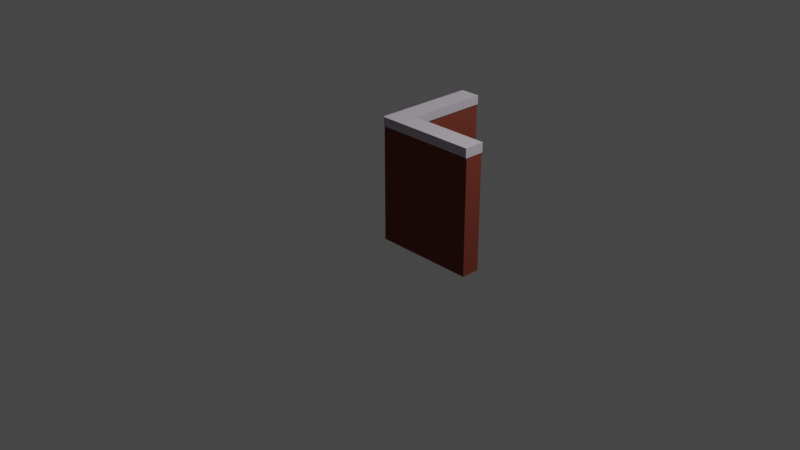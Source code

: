 # Source: brickwallCorner.blend  (saved by Blender 2.80.57; exported with 4.5.12 LTS)
import bpy
from mathutils import Matrix  # noqa: F401  (used for matrix-valued properties, if any)

bpy.ops.wm.read_factory_settings(use_empty=True)
scene = bpy.context.scene
scene.name = 'Scene'

# ---- collections
col_collection = bpy.data.collections.new('Collection'); scene.collection.children.link(col_collection)

# ---- materials (node trees are filled in below, after node groups)
mat_redbrick = bpy.data.materials.new('RedBrick')
mat_redbrick.alpha_threshold = 0.0
mat_redbrick.use_transparent_shadow = False
mat_redbrick.roughness = 0.5
mat_redbrick.line_color = (0.0, 0.0, 0.0, 1.0)
mat_whitebrick = bpy.data.materials.new('WhiteBrick')
mat_whitebrick.use_transparent_shadow = False
mat_whitebrick.roughness = 0.25

# ---- material node trees
mat_redbrick.use_nodes = True; mat_redbrick.node_tree.nodes.clear()
_N = mat_redbrick.node_tree.nodes; _L = mat_redbrick.node_tree.links
n0 = _N.new('ShaderNodeOutputMaterial'); n0.name = 'Material Output'; n0.location = (300, 300)
n1 = _N.new('ShaderNodeBsdfPrincipled'); n1.name = 'Principled BSDF'; n1.location = (10, 300)
n1.distribution = 'GGX'
n1.subsurface_method = 'BURLEY'
n1.inputs[0].default_value = (0.1817, 0.0465, 0.03066, 1.0)
n1.inputs[2].default_value = 0.8125
n1.inputs[3].default_value = 1.45
n1.inputs[13].default_value = 0.0
_L.new(n1.outputs[0], n0.inputs[0])
n0.is_active_output = True
mat_whitebrick.use_nodes = True; mat_whitebrick.node_tree.nodes.clear()
_N = mat_whitebrick.node_tree.nodes; _L = mat_whitebrick.node_tree.links
n0 = _N.new('ShaderNodeOutputMaterial'); n0.name = 'Material Output'; n0.location = (300, 300)
n1 = _N.new('ShaderNodeBsdfPrincipled'); n1.name = 'Principled BSDF'; n1.location = (10, 300)
n1.distribution = 'GGX'
n1.subsurface_method = 'BURLEY'
n1.inputs[0].default_value = (0.4943, 0.4538, 0.5071, 1.0)
n1.inputs[2].default_value = 0.9306
n1.inputs[3].default_value = 1.45
n1.inputs[13].default_value = 0.0
_L.new(n1.outputs[0], n0.inputs[0])
n0.is_active_output = True

# ---- world
world_world = bpy.data.worlds.new('World'); scene.world = world_world
world_world.use_nodes = True; world_world.node_tree.nodes.clear()
_N = world_world.node_tree.nodes; _L = world_world.node_tree.links
n0 = _N.new('ShaderNodeOutputWorld'); n0.name = 'World Output'; n0.location = (300, 300)
n1 = _N.new('ShaderNodeBackground'); n1.name = 'Background'; n1.location = (10, 300)
n1.inputs[0].default_value = (0.05088, 0.05088, 0.05088, 1.0)
_L.new(n1.outputs[0], n0.inputs[0])
n0.is_active_output = True
world_world.color = (0.05088, 0.05088, 0.05088)
world_world.use_sun_shadow = False
world_world.sun_shadow_jitter_overblur = 0.0

# ---- cameras
cam_camera = bpy.data.cameras.new('Camera')
cam_camera.clip_end = 100.0
cam_camera.ortho_scale = 7.314
cam_camera.dof.focus_distance = 0.0
cam_camera.dof.aperture_fstop = 128.0

# ---- lights
light_light = bpy.data.lights.new('Light', 'POINT')
light_light.transmission_factor = 0.0
light_light.cutoff_distance = 30.0
light_light.energy = 1000.0
light_light.shadow_buffer_clip_start = 1.001
light_light.shadow_soft_size = 0.1
light_light.shadow_maximum_resolution = 0.006
light_light.use_absolute_resolution = True

# ---- meshes
me_cube = bpy.data.meshes.new('Cube')
me_cube.from_pydata([(0.1, 1.0, 1.0), (0.1, 1.0, -0.2308), (-0.1, 1.0, 1.0), (-0.1, 1.0, -0.2308), (-0.1, 0.1, 1.0), (-0.1, 0.1, -0.2308), (0.1097, 1.0, 1.006), (-0.1097, 1.0, 1.006), (-0.1097, 0.1, 1.006), (0.1097, 1.0, 1.101), (0.1097, 0.1097, 1.101), (-0.1097, 1.0, 1.101), (-0.1097, 0.1, 1.101), (0.1, 0.1, 1.0), (0.1, 0.1, -0.2308), (1.0, 0.1, 1.0), (1.0, 0.1, -0.2308), (0.1, -0.1, 1.0), (0.1, -0.1, -0.2308), (1.0, -0.1, 1.0), (1.0, -0.1, -0.2308), (0.1097, 0.1097, 1.006), (1.0, 0.1097, 1.006), (0.1, -0.1097, 1.006), (1.0, -0.1097, 1.006), (1.0, 0.1097, 1.101), (0.1, -0.1097, 1.101), (1.0, -0.1097, 1.101), (-0.1, -0.1, 1.0), (-0.1, -0.1, -0.2308), (-0.1097, -0.1, 1.006), (-0.1097, -0.1, 1.101), (-0.1, -0.1097, 1.006), (-0.1, -0.1097, 1.101)], [], [(0, 2, 7, 6), (5, 4, 2, 3), (1, 0, 13, 14), (3, 2, 0, 1), (2, 4, 8, 7), (13, 0, 6, 21), (21, 6, 9, 10), (7, 8, 12, 11), (6, 7, 11, 9), (10, 9, 11, 12), (10, 12, 31, 33, 26), (16, 15, 19, 20), (20, 19, 17, 18), (14, 13, 15, 16), (19, 15, 22, 24), (17, 19, 24, 23), (15, 13, 21, 22), (22, 21, 10, 25), (23, 24, 27, 26), (24, 22, 25, 27), (25, 10, 26, 27), (4, 5, 29, 28), (18, 17, 28, 29), (8, 30, 31, 12), (8, 4, 28, 30), (26, 33, 32, 23), (17, 23, 32, 28), (30, 28, 32), (30, 32, 33, 31)])
me_cube.polygons.foreach_set('material_index', [1, 0, 0, 0, 1, 1, 1, 1, 1, 1, 1, 0, 0, 0, 1, 1, 1, 1, 1, 1, 1, 0, 0, 1, 1, 1, 1, 1, 1])
_uv = me_cube.uv_layers.new(name='UVMap')
_uv.uv.foreach_set('vector', [0.875, 0.75, 0.875, 0.5, 0.875, 0.5, 0.875, 0.75, 0.375, 0.5, 0.625, 0.5, 0.625, 0.75, 0.375, 0.75, 0.125, 0.5, 0.375, 0.5, 0.375, 0.75, 0.125, 0.75, 0.625, 0.5, 0.875, 0.5, 0.875, 0.75, 0.625, 0.75, 0.625, 0.75, 0.625, 0.5, 0.625, 0.5, 0.625, 0.75, 0.375, 0.75, 0.375, 0.5, 0.375, 0.5, 0.375, 0.75, 0.375, 0.75, 0.375, 0.5, 0.375, 0.5, 0.375, 0.75, 0.625, 0.75, 0.625, 0.5, 0.625, 0.5, 0.625, 0.75, 0.875, 0.75, 0.875, 0.5, 0.875, 0.5, 0.875, 0.75, 0.375, 0.75, 0.375, 0.5, 0.875, 0.5, 0.625, 0.5, 0.375, 0.5, 0.625, 0.5, 0.625, 0.5, 0.625, 0.75, 0.875, 0.5, 0.375, 0.25, 0.625, 0.25, 0.625, 0.5, 0.375, 0.5, 0.375, 0.5, 0.625, 0.5, 0.625, 0.75, 0.375, 0.75, 0.125, 0.5, 0.375, 0.5, 0.375, 0.75, 0.125, 0.75, 0.625, 0.5, 0.625, 0.25, 0.625, 0.25, 0.625, 0.5, 0.625, 0.75, 0.625, 0.5, 0.625, 0.5, 0.625, 0.75, 0.375, 0.75, 0.375, 0.5, 0.375, 0.5, 0.375, 0.75, 0.375, 0.75, 0.375, 0.5, 0.375, 0.5, 0.375, 0.75, 0.625, 0.75, 0.625, 0.5, 0.625, 0.5, 0.625, 0.75, 0.625, 0.5, 0.625, 0.25, 0.625, 0.25, 0.625, 0.5, 0.375, 0.75, 0.375, 0.5, 0.875, 0.5, 0.625, 0.5, 0.625, 0.5, 0.375, 0.5, 0.375, 0.5, 0.625, 0.5, 0.375, 0.75, 0.625, 0.75, 0.625, 0.5, 0.375, 0.5, 0.625, 0.5, 0.625, 0.5, 0.625, 0.5, 0.625, 0.5, 0.625, 0.5, 0.625, 0.5, 0.625, 0.5, 0.625, 0.5, 0.625, 0.75, 0.625, 0.75, 0.625, 0.75, 0.625, 0.75, 0.875, 0.5, 0.875, 0.5, 0.875, 0.5, 0.875, 0.5, 0.0, 0.0, 0.875, 0.5, 0.875, 0.5, 0.0, 0.0, 0.875, 0.5, 0.625, 0.75, 0.625, 0.5])
me_cube.materials.append(mat_redbrick)
me_cube.materials.append(mat_whitebrick)
me_cube.use_remesh_preserve_volume = False
me_cube.use_remesh_preserve_attributes = False
me_cube.use_mirror_vertex_groups = False
me_cube.update()

# ---- objects
ob_brick_wall = bpy.data.objects.new('Brick Wall', me_cube)
ob_light = bpy.data.objects.new('Light', light_light)
ob_camera = bpy.data.objects.new('Camera', cam_camera)

# ---- transforms, parenting, visibility, modifiers, constraints
ob_brick_wall.location = (0.0, 0.0, 0.0)
ob_brick_wall.lock_rotations_4d = False
ob_brick_wall.empty_display_type = 'ARROWS'
ob_brick_wall.lineart.crease_threshold = 0.0
ob_light.location = (4.076, 1.005, 5.904)
ob_light.rotation_euler = (0.6503, 0.05522, 1.866)
ob_light.lock_rotations_4d = False
ob_light.empty_display_type = 'ARROWS'
ob_light.color = (0.0, 0.0, 0.0, 0.0)
ob_light.lineart.crease_threshold = 0.0
ob_camera.location = (7.359, -6.926, 4.958)
ob_camera.rotation_euler = (1.109, 0.0, 0.8149)
ob_camera.lock_rotations_4d = False
ob_camera.empty_display_type = 'ARROWS'
ob_camera.color = (0.0, 0.0, 0.0, 0.0)
ob_camera.display_type = 'WIRE'
ob_camera.lineart.crease_threshold = 0.0

# ---- collection membership
col_collection.objects.link(ob_brick_wall)
col_collection.objects.link(ob_light)
col_collection.objects.link(ob_camera)

# ---- scene / render settings (as saved in the file)
scene.camera = ob_camera
scene.frame_start = 1; scene.frame_end = 250; scene.frame_set(1)
scene.render.engine = 'BLENDER_EEVEE_NEXT'
scene.cycles.use_denoising = False
scene.cycles.samples = 128
scene.cycles.sampling_pattern = 'TABULATED_SOBOL'
scene.cycles.use_adaptive_sampling = False
scene.cycles.use_light_tree = False
scene.view_settings.view_transform = 'Filmic'
bpy.context.view_layer.update()
